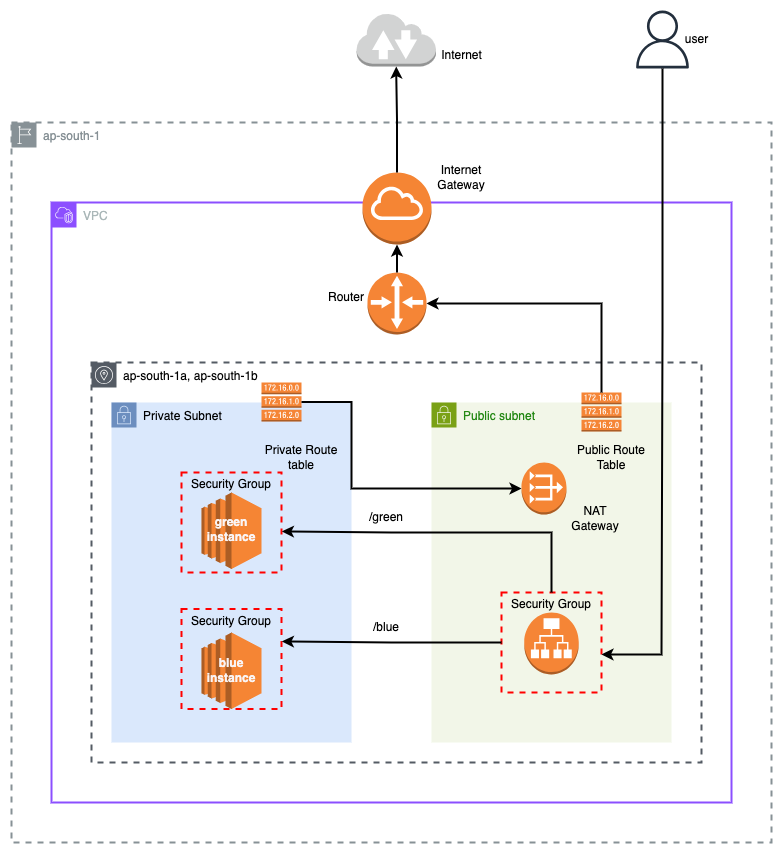

The diagram above was exported from draw.io. Its source (the exported page's mxGraphModel, read from the mxfile embedded in the PNG):
<mxGraphModel dx="1901" dy="1333" grid="1" gridSize="10" guides="1" tooltips="1" connect="1" arrows="1" fold="1" page="1" pageScale="1" pageWidth="850" pageHeight="1100" math="0" shadow="0">
  <root>
    <mxCell id="0" />
    <mxCell id="1" parent="0" />
    <mxCell id="nf1KBRHQfpgxDB6zKhLi-1" value="ap-south-1" style="sketch=0;outlineConnect=0;gradientColor=none;html=1;whiteSpace=wrap;fontSize=12;fontStyle=0;shape=mxgraph.aws4.group;grIcon=mxgraph.aws4.group_region;strokeColor=#879196;fillColor=none;verticalAlign=top;align=left;spacingLeft=30;fontColor=#879196;dashed=1;strokeWidth=2;" parent="1" vertex="1">
      <mxGeometry x="40" y="200" width="760" height="720" as="geometry" />
    </mxCell>
    <mxCell id="nf1KBRHQfpgxDB6zKhLi-4" value="&lt;span style=&quot;color: rgb(0, 0, 0); text-align: center;&quot;&gt;ap-south-1a, ap-south-1b&lt;/span&gt;" style="sketch=0;outlineConnect=0;gradientColor=none;html=1;whiteSpace=wrap;fontSize=12;fontStyle=0;shape=mxgraph.aws4.group;grIcon=mxgraph.aws4.group_availability_zone;strokeColor=#545B64;fillColor=none;verticalAlign=top;align=left;spacingLeft=30;fontColor=#545B64;dashed=1;strokeWidth=2;" parent="1" vertex="1">
      <mxGeometry x="120" y="440" width="610" height="400" as="geometry" />
    </mxCell>
    <mxCell id="nf1KBRHQfpgxDB6zKhLi-2" value="VPC" style="points=[[0,0],[0.25,0],[0.5,0],[0.75,0],[1,0],[1,0.25],[1,0.5],[1,0.75],[1,1],[0.75,1],[0.5,1],[0.25,1],[0,1],[0,0.75],[0,0.5],[0,0.25]];outlineConnect=0;gradientColor=none;html=1;whiteSpace=wrap;fontSize=12;fontStyle=0;container=1;pointerEvents=0;collapsible=0;recursiveResize=0;shape=mxgraph.aws4.group;grIcon=mxgraph.aws4.group_vpc2;strokeColor=#8C4FFF;fillColor=none;verticalAlign=top;align=left;spacingLeft=30;fontColor=#AAB7B8;dashed=0;strokeWidth=2;" parent="1" vertex="1">
      <mxGeometry x="80" y="280" width="680" height="600" as="geometry" />
    </mxCell>
    <mxCell id="nf1KBRHQfpgxDB6zKhLi-46" value="/green" style="text;strokeColor=none;align=center;fillColor=none;html=1;verticalAlign=middle;whiteSpace=wrap;rounded=0;" parent="nf1KBRHQfpgxDB6zKhLi-2" vertex="1">
      <mxGeometry x="305" y="300" width="60" height="30" as="geometry" />
    </mxCell>
    <mxCell id="nf1KBRHQfpgxDB6zKhLi-49" value="/blue" style="text;strokeColor=none;align=center;fillColor=none;html=1;verticalAlign=middle;whiteSpace=wrap;rounded=0;" parent="nf1KBRHQfpgxDB6zKhLi-2" vertex="1">
      <mxGeometry x="305" y="410" width="60" height="30" as="geometry" />
    </mxCell>
    <mxCell id="nf1KBRHQfpgxDB6zKhLi-6" value="Private Subnet" style="points=[[0,0],[0.25,0],[0.5,0],[0.75,0],[1,0],[1,0.25],[1,0.5],[1,0.75],[1,1],[0.75,1],[0.5,1],[0.25,1],[0,1],[0,0.75],[0,0.5],[0,0.25]];outlineConnect=0;html=1;whiteSpace=wrap;fontSize=12;fontStyle=0;container=1;pointerEvents=0;collapsible=0;recursiveResize=0;shape=mxgraph.aws4.group;grIcon=mxgraph.aws4.group_security_group;grStroke=0;strokeColor=#6c8ebf;fillColor=#dae8fc;verticalAlign=top;align=left;spacingLeft=30;dashed=0;" parent="1" vertex="1">
      <mxGeometry x="140" y="480" width="240" height="340" as="geometry" />
    </mxCell>
    <mxCell id="nf1KBRHQfpgxDB6zKhLi-7" value="" style="outlineConnect=0;dashed=0;verticalLabelPosition=bottom;verticalAlign=top;align=center;html=1;shape=mxgraph.aws3.route_table;fillColor=#F58536;gradientColor=none;" parent="nf1KBRHQfpgxDB6zKhLi-6" vertex="1">
      <mxGeometry x="150" y="-20" width="40" height="39" as="geometry" />
    </mxCell>
    <mxCell id="nf1KBRHQfpgxDB6zKhLi-12" value="" style="outlineConnect=0;dashed=0;verticalLabelPosition=bottom;verticalAlign=top;align=center;html=1;shape=mxgraph.aws3.ec2;fillColor=#F58534;gradientColor=none;strokeWidth=3;" parent="nf1KBRHQfpgxDB6zKhLi-6" vertex="1">
      <mxGeometry x="90" y="90" width="60" height="76.5" as="geometry" />
    </mxCell>
    <mxCell id="nf1KBRHQfpgxDB6zKhLi-8" value="Public subnet" style="points=[[0,0],[0.25,0],[0.5,0],[0.75,0],[1,0],[1,0.25],[1,0.5],[1,0.75],[1,1],[0.75,1],[0.5,1],[0.25,1],[0,1],[0,0.75],[0,0.5],[0,0.25]];outlineConnect=0;gradientColor=none;html=1;whiteSpace=wrap;fontSize=12;fontStyle=0;container=1;pointerEvents=0;collapsible=0;recursiveResize=0;shape=mxgraph.aws4.group;grIcon=mxgraph.aws4.group_security_group;grStroke=0;strokeColor=#7AA116;fillColor=#F2F6E8;verticalAlign=top;align=left;spacingLeft=30;fontColor=#248814;dashed=0;strokeWidth=2;" parent="1" vertex="1">
      <mxGeometry x="460" y="480" width="240" height="340" as="geometry" />
    </mxCell>
    <mxCell id="nf1KBRHQfpgxDB6zKhLi-9" value="NAT Gateway" style="text;strokeColor=none;align=center;fillColor=none;html=1;verticalAlign=middle;whiteSpace=wrap;rounded=0;" parent="nf1KBRHQfpgxDB6zKhLi-8" vertex="1">
      <mxGeometry x="134" y="101" width="60" height="30" as="geometry" />
    </mxCell>
    <mxCell id="nf1KBRHQfpgxDB6zKhLi-36" value="" style="outlineConnect=0;dashed=0;verticalLabelPosition=bottom;verticalAlign=top;align=center;html=1;shape=mxgraph.aws3.application_load_balancer;fillColor=#F58536;gradientColor=none;" parent="nf1KBRHQfpgxDB6zKhLi-8" vertex="1">
      <mxGeometry x="92.75" y="210" width="54.5" height="62" as="geometry" />
    </mxCell>
    <mxCell id="nf1KBRHQfpgxDB6zKhLi-37" value="Security Group" style="fontStyle=0;verticalAlign=top;align=center;spacingTop=-2;fillColor=none;rounded=0;whiteSpace=wrap;html=1;strokeColor=#FF0000;strokeWidth=2;dashed=1;container=1;collapsible=0;expand=0;recursiveResize=0;" parent="nf1KBRHQfpgxDB6zKhLi-8" vertex="1">
      <mxGeometry x="70" y="190" width="100" height="100" as="geometry" />
    </mxCell>
    <mxCell id="nf1KBRHQfpgxDB6zKhLi-24" value="" style="outlineConnect=0;dashed=0;verticalLabelPosition=bottom;verticalAlign=top;align=center;html=1;shape=mxgraph.aws3.vpc_nat_gateway;fillColor=#F58534;gradientColor=none;" parent="nf1KBRHQfpgxDB6zKhLi-8" vertex="1">
      <mxGeometry x="90" y="60" width="45" height="52" as="geometry" />
    </mxCell>
    <mxCell id="nf1KBRHQfpgxDB6zKhLi-13" value="" style="outlineConnect=0;dashed=0;verticalLabelPosition=bottom;verticalAlign=top;align=center;html=1;shape=mxgraph.aws3.route_table;fillColor=#F58536;gradientColor=none;" parent="1" vertex="1">
      <mxGeometry x="610" y="470" width="40" height="39" as="geometry" />
    </mxCell>
    <mxCell id="nf1KBRHQfpgxDB6zKhLi-14" value="" style="outlineConnect=0;dashed=0;verticalLabelPosition=bottom;verticalAlign=top;align=center;html=1;shape=mxgraph.aws3.internet_gateway;fillColor=#F58534;gradientColor=none;" parent="1" vertex="1">
      <mxGeometry x="391" y="250" width="69" height="72" as="geometry" />
    </mxCell>
    <mxCell id="nf1KBRHQfpgxDB6zKhLi-15" value="" style="outlineConnect=0;dashed=0;verticalLabelPosition=bottom;verticalAlign=top;align=center;html=1;shape=mxgraph.aws3.router;fillColor=#F58536;gradientColor=none;" parent="1" vertex="1">
      <mxGeometry x="396" y="350" width="59" height="62" as="geometry" />
    </mxCell>
    <mxCell id="nf1KBRHQfpgxDB6zKhLi-16" value="" style="outlineConnect=0;dashed=0;verticalLabelPosition=bottom;verticalAlign=top;align=center;html=1;shape=mxgraph.aws3.internet_2;fillColor=#D2D3D3;gradientColor=none;" parent="1" vertex="1">
      <mxGeometry x="385" y="90" width="79.5" height="54" as="geometry" />
    </mxCell>
    <mxCell id="nf1KBRHQfpgxDB6zKhLi-17" style="edgeStyle=orthogonalEdgeStyle;rounded=0;orthogonalLoop=1;jettySize=auto;html=1;exitX=0.5;exitY=0;exitDx=0;exitDy=0;exitPerimeter=0;entryX=0.5;entryY=1;entryDx=0;entryDy=0;entryPerimeter=0;strokeWidth=2;" parent="1" source="nf1KBRHQfpgxDB6zKhLi-14" target="nf1KBRHQfpgxDB6zKhLi-16" edge="1">
      <mxGeometry relative="1" as="geometry" />
    </mxCell>
    <mxCell id="nf1KBRHQfpgxDB6zKhLi-18" style="edgeStyle=orthogonalEdgeStyle;rounded=0;orthogonalLoop=1;jettySize=auto;html=1;exitX=0.5;exitY=0;exitDx=0;exitDy=0;exitPerimeter=0;entryX=0.5;entryY=1;entryDx=0;entryDy=0;entryPerimeter=0;strokeWidth=2;" parent="1" source="nf1KBRHQfpgxDB6zKhLi-15" target="nf1KBRHQfpgxDB6zKhLi-14" edge="1">
      <mxGeometry relative="1" as="geometry" />
    </mxCell>
    <mxCell id="nf1KBRHQfpgxDB6zKhLi-19" style="edgeStyle=orthogonalEdgeStyle;rounded=0;orthogonalLoop=1;jettySize=auto;html=1;exitX=0.5;exitY=0;exitDx=0;exitDy=0;exitPerimeter=0;entryX=1;entryY=0.5;entryDx=0;entryDy=0;entryPerimeter=0;strokeWidth=2;" parent="1" source="nf1KBRHQfpgxDB6zKhLi-13" target="nf1KBRHQfpgxDB6zKhLi-15" edge="1">
      <mxGeometry relative="1" as="geometry" />
    </mxCell>
    <mxCell id="nf1KBRHQfpgxDB6zKhLi-20" value="Internet" style="text;html=1;align=center;verticalAlign=middle;resizable=0;points=[];autosize=1;strokeColor=none;fillColor=none;" parent="1" vertex="1">
      <mxGeometry x="460" y="118" width="60" height="30" as="geometry" />
    </mxCell>
    <mxCell id="nf1KBRHQfpgxDB6zKhLi-21" value="Internet Gateway" style="text;strokeColor=none;align=center;fillColor=none;html=1;verticalAlign=middle;whiteSpace=wrap;rounded=0;" parent="1" vertex="1">
      <mxGeometry x="455" y="240" width="70" height="30" as="geometry" />
    </mxCell>
    <mxCell id="nf1KBRHQfpgxDB6zKhLi-22" value="Public Route Table" style="text;strokeColor=none;align=center;fillColor=none;html=1;verticalAlign=middle;whiteSpace=wrap;rounded=0;" parent="1" vertex="1">
      <mxGeometry x="600" y="520" width="80" height="30" as="geometry" />
    </mxCell>
    <mxCell id="nf1KBRHQfpgxDB6zKhLi-25" style="edgeStyle=orthogonalEdgeStyle;rounded=0;orthogonalLoop=1;jettySize=auto;html=1;entryX=0;entryY=0.5;entryDx=0;entryDy=0;entryPerimeter=0;strokeWidth=2;" parent="1" source="nf1KBRHQfpgxDB6zKhLi-7" target="nf1KBRHQfpgxDB6zKhLi-24" edge="1">
      <mxGeometry relative="1" as="geometry">
        <Array as="points">
          <mxPoint x="380" y="480" />
          <mxPoint x="380" y="566" />
        </Array>
      </mxGeometry>
    </mxCell>
    <mxCell id="nf1KBRHQfpgxDB6zKhLi-26" value="Private Route table" style="text;strokeColor=none;align=center;fillColor=none;html=1;verticalAlign=middle;whiteSpace=wrap;rounded=0;" parent="1" vertex="1">
      <mxGeometry x="290" y="520" width="80" height="30" as="geometry" />
    </mxCell>
    <mxCell id="nf1KBRHQfpgxDB6zKhLi-29" value="" style="outlineConnect=0;dashed=0;verticalLabelPosition=bottom;verticalAlign=top;align=center;html=1;shape=mxgraph.aws3.ec2;fillColor=#F58534;gradientColor=none;strokeWidth=3;" parent="1" vertex="1">
      <mxGeometry x="230" y="710" width="60" height="76.5" as="geometry" />
    </mxCell>
    <mxCell id="nf1KBRHQfpgxDB6zKhLi-33" value="Security Group" style="fontStyle=0;verticalAlign=top;align=center;spacingTop=-2;fillColor=none;rounded=0;whiteSpace=wrap;html=1;strokeColor=#FF0000;strokeWidth=2;dashed=1;container=1;collapsible=0;expand=0;recursiveResize=0;" parent="1" vertex="1">
      <mxGeometry x="210" y="686.5" width="100" height="100" as="geometry" />
    </mxCell>
    <mxCell id="nf1KBRHQfpgxDB6zKhLi-53" value="&lt;font color=&quot;#faf5f5&quot;&gt;&lt;b&gt;blue&lt;/b&gt;&lt;/font&gt;&lt;div&gt;&lt;font color=&quot;#faf5f5&quot;&gt;&lt;b&gt;instance&lt;/b&gt;&lt;/font&gt;&lt;/div&gt;" style="text;strokeColor=none;align=center;fillColor=none;html=1;verticalAlign=middle;whiteSpace=wrap;rounded=0;" parent="nf1KBRHQfpgxDB6zKhLi-33" vertex="1">
      <mxGeometry x="20" y="46.75" width="60" height="30" as="geometry" />
    </mxCell>
    <mxCell id="nf1KBRHQfpgxDB6zKhLi-34" value="Security Group" style="fontStyle=0;verticalAlign=top;align=center;spacingTop=-2;fillColor=none;rounded=0;whiteSpace=wrap;html=1;strokeColor=#FF0000;strokeWidth=2;dashed=1;container=1;collapsible=0;expand=0;recursiveResize=0;" parent="1" vertex="1">
      <mxGeometry x="210" y="550" width="100" height="100" as="geometry" />
    </mxCell>
    <mxCell id="nf1KBRHQfpgxDB6zKhLi-52" value="&lt;font style=&quot;color: light-dark(rgb(250, 245, 245), rgb(237, 237, 237));&quot;&gt;&lt;b&gt;green&lt;/b&gt;&lt;/font&gt;&lt;div&gt;&lt;font style=&quot;color: light-dark(rgb(250, 245, 245), rgb(237, 237, 237));&quot;&gt;&lt;b&gt;instance&lt;/b&gt;&lt;/font&gt;&lt;/div&gt;" style="text;strokeColor=none;align=center;fillColor=none;html=1;verticalAlign=middle;whiteSpace=wrap;rounded=0;" parent="nf1KBRHQfpgxDB6zKhLi-34" vertex="1">
      <mxGeometry x="20" y="42" width="60" height="30" as="geometry" />
    </mxCell>
    <mxCell id="nf1KBRHQfpgxDB6zKhLi-38" value="" style="sketch=0;outlineConnect=0;fontColor=#232F3E;gradientColor=none;fillColor=#232F3D;strokeColor=none;dashed=0;verticalLabelPosition=bottom;verticalAlign=top;align=center;html=1;fontSize=12;fontStyle=0;aspect=fixed;pointerEvents=1;shape=mxgraph.aws4.user;" parent="1" vertex="1">
      <mxGeometry x="662" y="88" width="58" height="58" as="geometry" />
    </mxCell>
    <mxCell id="nf1KBRHQfpgxDB6zKhLi-41" style="edgeStyle=orthogonalEdgeStyle;rounded=0;orthogonalLoop=1;jettySize=auto;html=1;entryX=1;entryY=0.62;entryDx=0;entryDy=0;entryPerimeter=0;strokeWidth=2;" parent="1" source="nf1KBRHQfpgxDB6zKhLi-38" target="nf1KBRHQfpgxDB6zKhLi-37" edge="1">
      <mxGeometry relative="1" as="geometry">
        <Array as="points">
          <mxPoint x="691" y="408" />
          <mxPoint x="690" y="408" />
          <mxPoint x="690" y="732" />
        </Array>
      </mxGeometry>
    </mxCell>
    <mxCell id="nf1KBRHQfpgxDB6zKhLi-43" style="edgeStyle=orthogonalEdgeStyle;rounded=0;orthogonalLoop=1;jettySize=auto;html=1;entryX=1.004;entryY=0.59;entryDx=0;entryDy=0;entryPerimeter=0;strokeWidth=2;" parent="1" source="nf1KBRHQfpgxDB6zKhLi-37" target="nf1KBRHQfpgxDB6zKhLi-34" edge="1">
      <mxGeometry relative="1" as="geometry">
        <Array as="points">
          <mxPoint x="580" y="610" />
          <mxPoint x="420" y="610" />
          <mxPoint x="420" y="609" />
        </Array>
      </mxGeometry>
    </mxCell>
    <mxCell id="nf1KBRHQfpgxDB6zKhLi-45" style="edgeStyle=orthogonalEdgeStyle;rounded=0;orthogonalLoop=1;jettySize=auto;html=1;entryX=1.004;entryY=0.325;entryDx=0;entryDy=0;entryPerimeter=0;strokeWidth=2;" parent="1" source="nf1KBRHQfpgxDB6zKhLi-37" target="nf1KBRHQfpgxDB6zKhLi-33" edge="1">
      <mxGeometry relative="1" as="geometry" />
    </mxCell>
    <mxCell id="nf1KBRHQfpgxDB6zKhLi-54" value="user" style="text;html=1;align=center;verticalAlign=middle;resizable=0;points=[];autosize=1;strokeColor=none;fillColor=none;" parent="1" vertex="1">
      <mxGeometry x="700" y="102" width="50" height="30" as="geometry" />
    </mxCell>
    <mxCell id="nf1KBRHQfpgxDB6zKhLi-55" value="Router" style="text;strokeColor=none;align=center;fillColor=none;html=1;verticalAlign=middle;whiteSpace=wrap;rounded=0;" parent="1" vertex="1">
      <mxGeometry x="340" y="360" width="70" height="30" as="geometry" />
    </mxCell>
  </root>
</mxGraphModel>